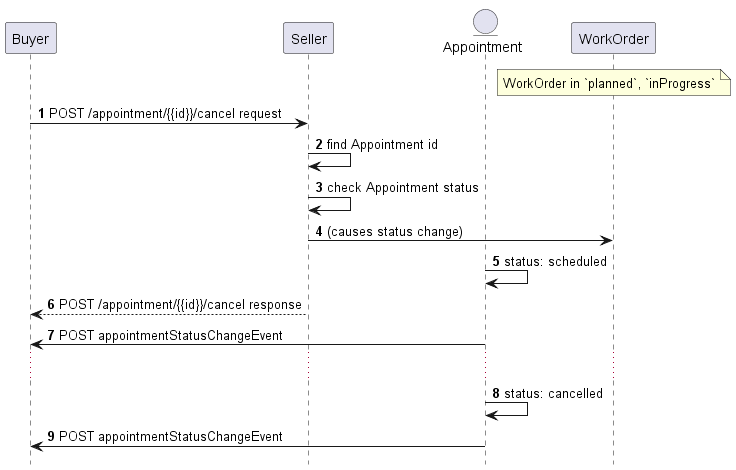

The diagram above was rendered by PlantUML. Its source (embedded in the PNG):
@startuml

hide footbox

participant Buyer
participant Seller


entity "Appointment" as A


autonumber

note over WorkOrder: WorkOrder in `planned`, `inProgress`
Buyer -> Seller : POST /appointment/{{id}}/cancel request

Seller -> Seller: find Appointment id
Seller -> Seller: check Appointment status

Seller -> WorkOrder: (causes status change)
A -> A: status: scheduled
Seller --> Buyer: POST /appointment/{{id}}/cancel response
A -> Buyer: POST appointmentStatusChangeEvent

...

A -> A: status: cancelled
A -> Buyer: POST appointmentStatusChangeEvent



@enduml